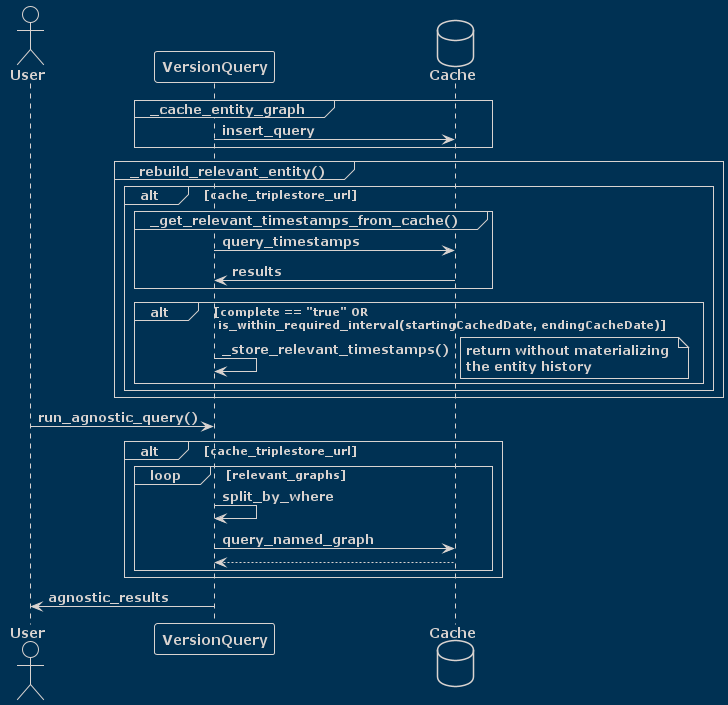

The diagram above was rendered by PlantUML. Its source (embedded in the PNG):
@startuml
!theme blueprint
actor User
participant VersionQuery
database Cache

group _cache_entity_graph
VersionQuery -> Cache: insert_query
end
group _rebuild_relevant_entity()
    alt cache_triplestore_url
        group _get_relevant_timestamps_from_cache()
        VersionQuery -> Cache: query_timestamps
        Cache -> VersionQuery: results
        end
        alt complete == "true" OR\n is_within_required_interval(startingCachedDate, endingCacheDate)
        VersionQuery -> VersionQuery: _store_relevant_timestamps()
        note right
        return without materializing 
        the entity history
        end note
        end
    end
end
User -> VersionQuery: run_agnostic_query()
alt cache_triplestore_url
    loop relevant_graphs
    VersionQuery -> VersionQuery: split_by_where
    VersionQuery -> Cache: query_named_graph
    Cache --> VersionQuery
    end
end
VersionQuery -> User: agnostic_results
@enduml